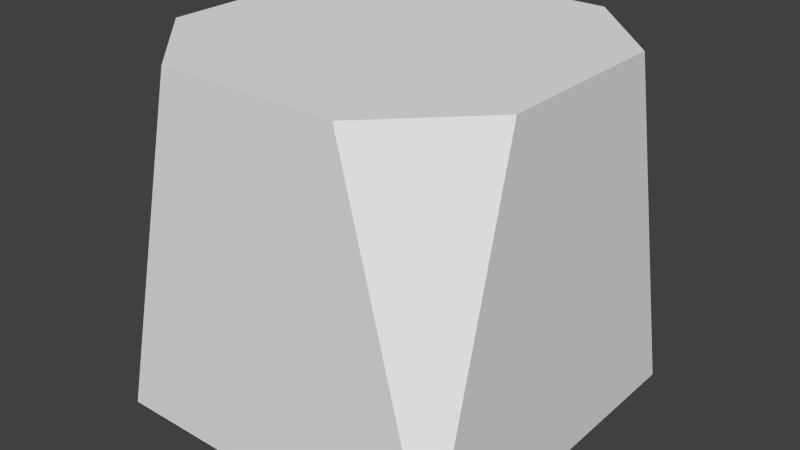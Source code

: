 # Source: Map_Corner.blend  (saved by Blender 2.73.0; exported with 4.5.12 LTS)
import bpy
from mathutils import Matrix  # noqa: F401  (used for matrix-valued properties, if any)

bpy.ops.wm.read_factory_settings(use_empty=True)
scene = bpy.context.scene
scene.name = 'Scene'

# ---- collections
col_collection_1 = bpy.data.collections.new('Collection 1'); scene.collection.children.link(col_collection_1)

# ---- world
world_world = bpy.data.worlds.new('World'); scene.world = world_world
world_world.color = (0.05088, 0.05088, 0.05088)
world_world.use_sun_shadow = False
world_world.sun_shadow_jitter_overblur = 0.0
world_world.cycles.sampling_method = 'MANUAL'
world_world.cycles.sample_map_resolution = 256

# ---- meshes
me_cube_001 = bpy.data.meshes.new('Cube.001')
me_cube_001.from_pydata([(-1.0, -1.0, -1.0), (-1.0, 1.0, -1.0), (1.0, 1.0, -1.0), (1.0, -1.0, -1.0), (-1.0, -0.5, 1.0), (-1.0, 0.0, 1.0), (-1.0, 0.5, 1.0), (-1.0, 0.5, -1.0), (-1.0, 0.0, -1.0), (-1.0, -0.5, -1.0), (1.0, 0.5, 1.0), (1.0, 0.0, 1.0), (1.0, -0.5, 1.0), (1.0, -0.5, -1.0), (1.0, 0.0, -1.0), (1.0, 0.5, -1.0), (-0.5, 1.0, 1.0), (0.0, 1.0, 1.0), (0.5, 1.0, 1.0), (0.5, 1.0, -1.0), (0.0, 1.0, -1.0), (-0.5, 1.0, -1.0), (0.5, -1.0, 1.0), (0.0, -1.0, 1.0), (-0.5, -1.0, 1.0), (-0.5, -1.0, -1.0), (0.0, -1.0, -1.0), (0.5, -1.0, -1.0), (0.5, -0.5, 1.0), (0.0, -0.5, 1.0), (-0.5, -0.5, 1.0), (0.5, 0.0, 1.0), (0.0, 0.0, 1.0), (-0.5, 0.0, 1.0), (0.5, 0.5, 1.0), (0.0, 0.5, 1.0), (-0.5, 0.5, 1.0), (-0.5, -0.5, -1.0), (0.0, -0.5, -1.0), (0.5, -0.5, -1.0), (-0.5, 0.0, -1.0), (0.0, 0.0, -1.0), (0.5, 0.0, -1.0), (-0.5, 0.5, -1.0), (0.0, 0.5, -1.0), (0.5, 0.5, -1.0)], [], [(6, 1, 7), (18, 2, 19), (27, 3, 22), (4, 0, 24), (45, 19, 2, 15), (6, 16, 1), (4, 24, 30), (30, 33, 5, 4), (33, 36, 6, 5), (27, 39, 13, 3), (39, 42, 14, 13), (42, 45, 15, 14), (15, 2, 10), (10, 11, 14, 15), (11, 12, 13, 14), (9, 0, 4), (4, 5, 8, 9), (5, 6, 7, 8), (8, 7, 43, 40), (40, 43, 44, 41), (41, 44, 45, 42), (9, 8, 40, 37), (37, 40, 41, 38), (38, 41, 42, 39), (0, 9, 37, 25), (25, 37, 38, 26), (26, 38, 39, 27), (11, 10, 34, 31), (31, 34, 35, 32), (32, 35, 36, 33), (12, 11, 31, 28), (28, 31, 32, 29), (29, 32, 33, 30), (12, 22, 3), (22, 28, 29, 23), (23, 29, 30, 24), (10, 2, 18), (34, 18, 17, 35), (35, 17, 16, 36), (7, 1, 21, 43), (43, 21, 20, 44), (44, 20, 19, 45), (12, 3, 13), (22, 23, 26, 27), (23, 24, 25, 26), (21, 1, 16), (16, 17, 20, 21), (17, 18, 19, 20), (22, 12, 28), (6, 36, 16), (18, 34, 10), (24, 0, 25)])
_uv = me_cube_001.uv_layers.new(name='UVMap')
_uv.uv.foreach_set('vector', [0.3121, 0.1995, 0.3661, 0.3894, 0.3194, 0.4062, 0.8996, 0.4377, 0.8468, 0.2298, 0.8999, 0.1832, 0.5818, 0.1931, 0.6339, 0.2266, 0.589, 0.442, 0.1973, 0.1983, 0.1532, 0.3862, 0.1004, 0.1783, 0.8258, 0.1334, 0.8999, 0.1832, 0.8468, 0.2298, 0.7973, 0.2068, 0.3121, 0.1995, 0.411, 0.1739, 0.3661, 0.3894, 0.1973, 0.1983, 0.1004, 0.1783, 0.1685, 0.1336, 0.1685, 0.1336, 0.2523, 0.1142, 0.2544, 0.192, 0.1973, 0.1983, 0.2523, 0.1142, 0.3381, 0.1266, 0.3121, 0.1995, 0.2544, 0.192, 0.5818, 0.1931, 0.6499, 0.1407, 0.6806, 0.2098, 0.6339, 0.2266, 0.6499, 0.1407, 0.7369, 0.12, 0.7407, 0.2001, 0.6806, 0.2098, 0.7369, 0.12, 0.8258, 0.1334, 0.7973, 0.2068, 0.7407, 0.2001, 0.7973, 0.2068, 0.8468, 0.2298, 0.8027, 0.4176, 0.8027, 0.4176, 0.7456, 0.4239, 0.7407, 0.2001, 0.7973, 0.2068, 0.7456, 0.4239, 0.6879, 0.4165, 0.6806, 0.2098, 0.7407, 0.2001, 0.2027, 0.4092, 0.1532, 0.3862, 0.1973, 0.1983, 0.1973, 0.1983, 0.2544, 0.192, 0.2593, 0.4159, 0.2027, 0.4092, 0.2544, 0.192, 0.3121, 0.1995, 0.3194, 0.4062, 0.2593, 0.4159, 0.2593, 0.4159, 0.3194, 0.4062, 0.3501, 0.4752, 0.2631, 0.496, 0.2631, 0.496, 0.3501, 0.4752, 0.4064, 0.5731, 0.2724, 0.6158, 0.7276, 0.0001109, 0.8716, 0.01794, 0.8258, 0.1334, 0.7369, 0.12, 0.2027, 0.4092, 0.2593, 0.4159, 0.2631, 0.496, 0.1742, 0.4825, 0.1742, 0.4825, 0.2631, 0.496, 0.2724, 0.6158, 0.1284, 0.598, 0.5936, 0.04284, 0.7276, 0.0001109, 0.7369, 0.12, 0.6499, 0.1407, 0.1532, 0.3862, 0.2027, 0.4092, 0.1742, 0.4825, 0.1001, 0.4328, 0.1001, 0.4328, 0.1742, 0.4825, 0.1284, 0.598, 0.0001109, 0.5118, 0.5001, 0.1389, 0.5936, 0.04284, 0.6499, 0.1407, 0.5818, 0.1931, 0.7456, 0.4239, 0.8027, 0.4176, 0.8315, 0.4824, 0.7477, 0.5017, 0.7477, 0.5017, 0.8315, 0.4824, 0.883, 0.5795, 0.755, 0.6158, 0.245, 0.0001109, 0.3802, 0.01801, 0.3381, 0.1266, 0.2523, 0.1142, 0.6879, 0.4165, 0.7456, 0.4239, 0.7477, 0.5017, 0.6619, 0.4893, 0.6619, 0.4893, 0.7477, 0.5017, 0.755, 0.6158, 0.6198, 0.5979, 0.117, 0.03648, 0.245, 0.0001109, 0.2523, 0.1142, 0.1685, 0.1336, 0.6879, 0.4165, 0.589, 0.442, 0.6339, 0.2266, 0.589, 0.442, 0.6619, 0.4893, 0.6198, 0.5979, 0.5001, 0.5189, 0.02136, 0.1244, 0.117, 0.03648, 0.1685, 0.1336, 0.1004, 0.1783, 0.8027, 0.4176, 0.8468, 0.2298, 0.8996, 0.4377, 0.8315, 0.4824, 0.8996, 0.4377, 0.9786, 0.4916, 0.883, 0.5795, 0.3802, 0.01801, 0.4999, 0.09701, 0.411, 0.1739, 0.3381, 0.1266, 0.3194, 0.4062, 0.3661, 0.3894, 0.4182, 0.4228, 0.3501, 0.4752, 0.3501, 0.4752, 0.4182, 0.4228, 0.4999, 0.477, 0.4064, 0.5731, 0.8716, 0.01794, 0.9999, 0.1041, 0.8999, 0.1832, 0.8258, 0.1334, 0.6879, 0.4165, 0.6339, 0.2266, 0.6806, 0.2098, 0.589, 0.442, 0.5001, 0.5189, 0.5001, 0.1389, 0.5818, 0.1931, 0.02136, 0.1244, 0.1004, 0.1783, 0.1001, 0.4328, 0.0001109, 0.5118, 0.4182, 0.4228, 0.3661, 0.3894, 0.411, 0.1739, 0.411, 0.1739, 0.4999, 0.09701, 0.4999, 0.477, 0.4182, 0.4228, 0.9786, 0.4916, 0.8996, 0.4377, 0.8999, 0.1832, 0.9999, 0.1041, 0.589, 0.442, 0.6879, 0.4165, 0.6619, 0.4893, 0.3121, 0.1995, 0.3381, 0.1266, 0.411, 0.1739, 0.8996, 0.4377, 0.8315, 0.4824, 0.8027, 0.4176, 0.1004, 0.1783, 0.1532, 0.3862, 0.1001, 0.4328])
me_cube_001.use_remesh_preserve_volume = False
me_cube_001.use_remesh_preserve_attributes = False
me_cube_001.use_mirror_vertex_groups = False
me_cube_001.update()

# ---- objects
ob_cube = bpy.data.objects.new('Cube', me_cube_001)

# ---- transforms, parenting, visibility, modifiers, constraints
ob_cube.location = (0.0, 0.0, 0.0)
ob_cube.lineart.crease_threshold = 0.0

# ---- collection membership
col_collection_1.objects.link(ob_cube)

# ---- scene / render settings (as saved in the file)
scene.frame_start = 1; scene.frame_end = 250; scene.frame_set(1)
scene.render.engine = 'BLENDER_EEVEE_NEXT'
scene.render.resolution_percentage = 50
scene.render.dither_intensity = 0.0
scene.cycles.use_denoising = False
scene.cycles.samples = 10
scene.cycles.sampling_pattern = 'TABULATED_SOBOL'
scene.cycles.light_sampling_threshold = 0.0
scene.cycles.use_adaptive_sampling = False
scene.cycles.use_light_tree = False
scene.cycles.blur_glossy = 0.0
scene.cycles.pixel_filter_type = 'GAUSSIAN'
scene.cycles.sample_clamp_indirect = 0.0
scene.view_settings.view_transform = 'Standard'
bpy.context.view_layer.update()

# ---- added for rendering (the .blend has no active camera and no usable light): camera, sun
cam_auto = bpy.data.cameras.new('AutoCamera')
cam_auto.lens = 50.0
cam_auto.sensor_width = 36.0
cam_auto.clip_end = 1000.0
ob_auto_camera = bpy.data.objects.new('AutoCamera', cam_auto)
scene.collection.objects.link(ob_auto_camera)
ob_auto_camera.location = (3.20507, -3.84609, 2.56406)
ob_auto_camera.rotation_euler = (1.09748, -7.21219e-08, 0.694738)
scene.camera = ob_auto_camera
light_auto_sun = bpy.data.lights.new('AutoSun', 'SUN')
light_auto_sun.energy = 3.0
light_auto_sun.angle = 0.0523599
ob_auto_sun = bpy.data.objects.new('AutoSun', light_auto_sun)
scene.collection.objects.link(ob_auto_sun)
ob_auto_sun.rotation_euler = (0.872665, 0.174533, 0.523599)
bpy.context.view_layer.update()
